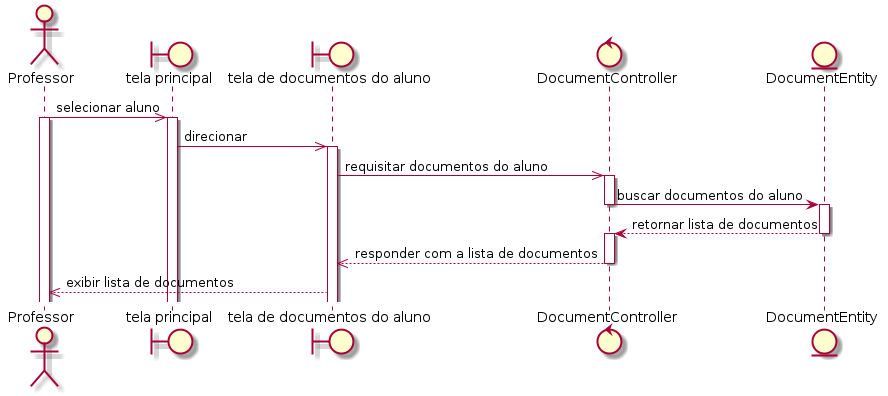

The diagram above was rendered by PlantUML. Its source (embedded in the PNG):
@startuml
actor Professor
boundary "tela principal" as home
boundary "tela de documentos do aluno" as documentos
control DocumentController as controller
entity DocumentEntity as model

Professor ->> home: selecionar aluno
activate Professor
activate home
home ->> documentos: direcionar
activate documentos
documentos ->> controller: requisitar documentos do aluno
activate controller
controller -> model: buscar documentos do aluno
deactivate controller
activate model
model --> controller: retornar lista de documentos
deactivate model
activate controller
controller -->> documentos: responder com a lista de documentos
deactivate controller
documentos -->> Professor: exibir lista de documentos

@enduml